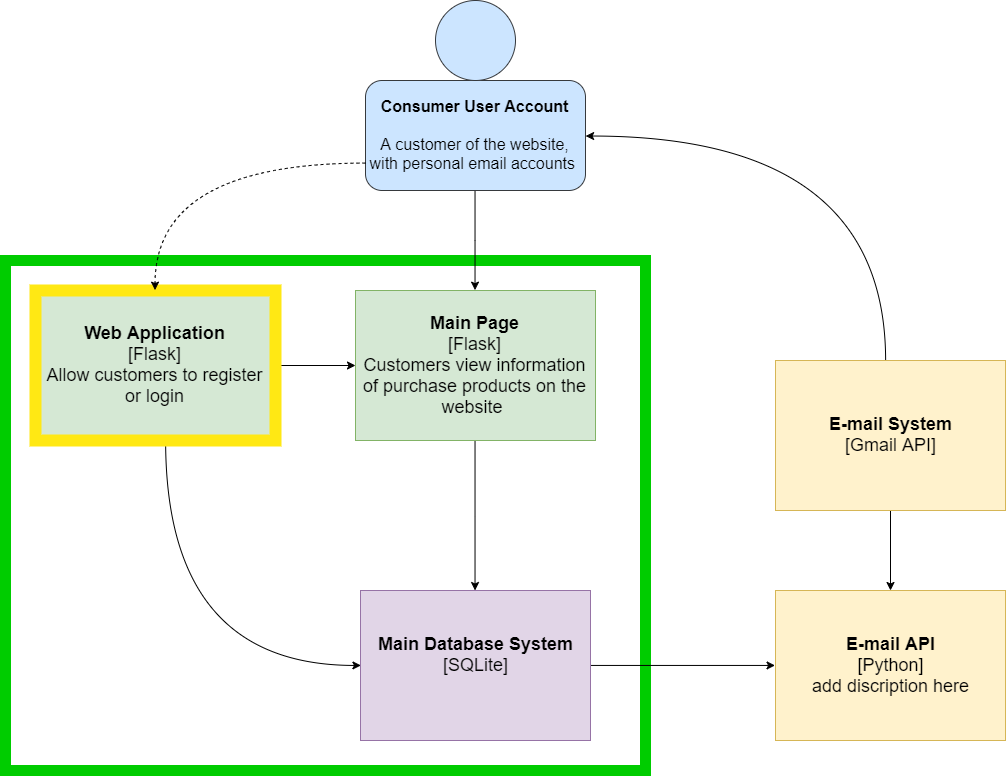

The diagram above was exported from draw.io. Its source (the exported page's mxGraphModel, read from the mxfile embedded in the PNG):
<mxGraphModel dx="3614" dy="948" grid="1" gridSize="10" guides="1" tooltips="1" connect="1" arrows="1" fold="1" page="1" pageScale="1" pageWidth="2336" pageHeight="1654" math="0" shadow="0">
  <root>
    <mxCell id="0" />
    <mxCell id="1" parent="0" />
    <mxCell id="m4u7ZMCPpmeP0ozX6f98-1" value="" style="rounded=0;whiteSpace=wrap;html=1;fillColor=none;strokeWidth=11;strokeColor=#00CC00;" vertex="1" parent="1">
      <mxGeometry x="-180" y="340" width="640" height="510" as="geometry" />
    </mxCell>
    <mxCell id="6ahaQOQiq03UWmNggu_L-11" value="" style="edgeStyle=orthogonalEdgeStyle;orthogonalLoop=1;jettySize=auto;html=1;entryX=0.5;entryY=0;entryDx=0;entryDy=0;curved=1;" parent="1" source="6ahaQOQiq03UWmNggu_L-1" target="6ahaQOQiq03UWmNggu_L-4" edge="1">
      <mxGeometry relative="1" as="geometry">
        <mxPoint x="290" y="350" as="targetPoint" />
      </mxGeometry>
    </mxCell>
    <mxCell id="6ahaQOQiq03UWmNggu_L-1" value="&lt;font size=&quot;3&quot;&gt;&lt;b&gt;Consumer User Account&lt;br&gt;&lt;/b&gt;&lt;br&gt;A customer of the website, with personal email accounts&amp;nbsp;&lt;br&gt;&lt;/font&gt;" style="rounded=1;whiteSpace=wrap;html=1;fillColor=#cce5ff;strokeColor=#36393d;" parent="1" vertex="1">
      <mxGeometry x="180" y="160" width="220" height="110" as="geometry" />
    </mxCell>
    <mxCell id="6ahaQOQiq03UWmNggu_L-2" value="" style="ellipse;whiteSpace=wrap;html=1;aspect=fixed;fillColor=#cce5ff;strokeColor=#36393d;" parent="1" vertex="1">
      <mxGeometry x="250" y="80" width="80" height="80" as="geometry" />
    </mxCell>
    <mxCell id="6ahaQOQiq03UWmNggu_L-20" style="edgeStyle=orthogonalEdgeStyle;curved=1;orthogonalLoop=1;jettySize=auto;html=1;" parent="1" source="6ahaQOQiq03UWmNggu_L-4" target="6ahaQOQiq03UWmNggu_L-6" edge="1">
      <mxGeometry relative="1" as="geometry" />
    </mxCell>
    <mxCell id="6ahaQOQiq03UWmNggu_L-24" value="" style="edgeStyle=orthogonalEdgeStyle;curved=1;orthogonalLoop=1;jettySize=auto;html=1;startArrow=classic;startFill=1;endArrow=none;endFill=0;" parent="1" source="6ahaQOQiq03UWmNggu_L-4" target="6ahaQOQiq03UWmNggu_L-23" edge="1">
      <mxGeometry relative="1" as="geometry" />
    </mxCell>
    <mxCell id="6ahaQOQiq03UWmNggu_L-4" value="&lt;font style=&quot;font-size: 18px&quot;&gt;&lt;b&gt;Main Page&lt;/b&gt;&lt;br&gt;[Flask]&lt;br&gt;Customers view information of purchase products on the website&amp;nbsp;&lt;br&gt;&lt;/font&gt;" style="rounded=0;whiteSpace=wrap;html=1;fillColor=#d5e8d4;strokeColor=#82b366;" parent="1" vertex="1">
      <mxGeometry x="170" y="370" width="240" height="150" as="geometry" />
    </mxCell>
    <mxCell id="I5Pp3fKb5Fa0NnWFGARJ-2" value="" style="edgeStyle=orthogonalEdgeStyle;orthogonalLoop=1;jettySize=auto;html=1;startArrow=none;startFill=0;endArrow=classic;endFill=1;entryX=0;entryY=0.5;entryDx=0;entryDy=0;curved=1;" parent="1" source="6ahaQOQiq03UWmNggu_L-23" target="6ahaQOQiq03UWmNggu_L-6" edge="1">
      <mxGeometry relative="1" as="geometry">
        <mxPoint x="-30" y="600" as="targetPoint" />
        <Array as="points">
          <mxPoint x="-20" y="745" />
        </Array>
      </mxGeometry>
    </mxCell>
    <mxCell id="6ahaQOQiq03UWmNggu_L-23" value="&lt;font style=&quot;font-size: 18px&quot;&gt;&lt;b&gt;Web Application&lt;/b&gt;&lt;br&gt;[Flask]&lt;br&gt;Allow customers to register or login&lt;br&gt;&lt;/font&gt;" style="rounded=0;whiteSpace=wrap;html=1;strokeColor=#FFE814;strokeWidth=12;fillColor=#d5e8d4;" parent="1" vertex="1">
      <mxGeometry x="-150" y="370" width="240" height="150" as="geometry" />
    </mxCell>
    <mxCell id="I5Pp3fKb5Fa0NnWFGARJ-7" style="edgeStyle=orthogonalEdgeStyle;curved=1;orthogonalLoop=1;jettySize=auto;html=1;exitX=1;exitY=0.5;exitDx=0;exitDy=0;entryX=0;entryY=0.5;entryDx=0;entryDy=0;startArrow=none;startFill=0;endArrow=classic;endFill=1;" parent="1" source="6ahaQOQiq03UWmNggu_L-6" target="I5Pp3fKb5Fa0NnWFGARJ-3" edge="1">
      <mxGeometry relative="1" as="geometry" />
    </mxCell>
    <mxCell id="6ahaQOQiq03UWmNggu_L-6" value="&lt;font style=&quot;font-size: 18px&quot;&gt;&lt;b&gt;Main Database System&lt;/b&gt;&lt;br&gt;[SQLite]&lt;br&gt;&lt;br&gt;&lt;/font&gt;" style="rounded=0;whiteSpace=wrap;html=1;fillColor=#e1d5e7;strokeColor=#9673a6;" parent="1" vertex="1">
      <mxGeometry x="175" y="670" width="230" height="150" as="geometry" />
    </mxCell>
    <mxCell id="6ahaQOQiq03UWmNggu_L-19" style="edgeStyle=orthogonalEdgeStyle;curved=1;orthogonalLoop=1;jettySize=auto;html=1;entryX=1;entryY=0.5;entryDx=0;entryDy=0;" parent="1" source="6ahaQOQiq03UWmNggu_L-7" target="6ahaQOQiq03UWmNggu_L-1" edge="1">
      <mxGeometry relative="1" as="geometry">
        <Array as="points">
          <mxPoint x="700" y="216" />
        </Array>
      </mxGeometry>
    </mxCell>
    <mxCell id="I5Pp3fKb5Fa0NnWFGARJ-4" value="" style="edgeStyle=orthogonalEdgeStyle;curved=1;orthogonalLoop=1;jettySize=auto;html=1;startArrow=none;startFill=0;endArrow=classic;endFill=1;" parent="1" source="6ahaQOQiq03UWmNggu_L-7" target="I5Pp3fKb5Fa0NnWFGARJ-3" edge="1">
      <mxGeometry relative="1" as="geometry" />
    </mxCell>
    <mxCell id="6ahaQOQiq03UWmNggu_L-7" value="&lt;font style=&quot;font-size: 18px&quot;&gt;&lt;b&gt;E-mail System&lt;/b&gt;&lt;br&gt;[Gmail API]&lt;br&gt;&lt;/font&gt;" style="rounded=0;whiteSpace=wrap;html=1;fillColor=#fff2cc;strokeColor=#d6b656;" parent="1" vertex="1">
      <mxGeometry x="590" y="440" width="230" height="150" as="geometry" />
    </mxCell>
    <mxCell id="I5Pp3fKb5Fa0NnWFGARJ-3" value="&lt;font style=&quot;font-size: 18px&quot;&gt;&lt;b&gt;E-mail API&lt;/b&gt;&lt;br&gt;[Python]&lt;br&gt;add discription here&lt;br&gt;&lt;/font&gt;" style="rounded=0;whiteSpace=wrap;html=1;fillColor=#fff2cc;strokeColor=#d6b656;" parent="1" vertex="1">
      <mxGeometry x="590" y="670" width="230" height="150" as="geometry" />
    </mxCell>
    <mxCell id="I5Pp3fKb5Fa0NnWFGARJ-6" style="edgeStyle=orthogonalEdgeStyle;curved=1;orthogonalLoop=1;jettySize=auto;html=1;exitX=0;exitY=0.75;exitDx=0;exitDy=0;entryX=0.5;entryY=0;entryDx=0;entryDy=0;startArrow=none;startFill=0;endArrow=classic;endFill=1;dashed=1;" parent="1" source="6ahaQOQiq03UWmNggu_L-1" target="6ahaQOQiq03UWmNggu_L-23" edge="1">
      <mxGeometry relative="1" as="geometry" />
    </mxCell>
  </root>
</mxGraphModel>